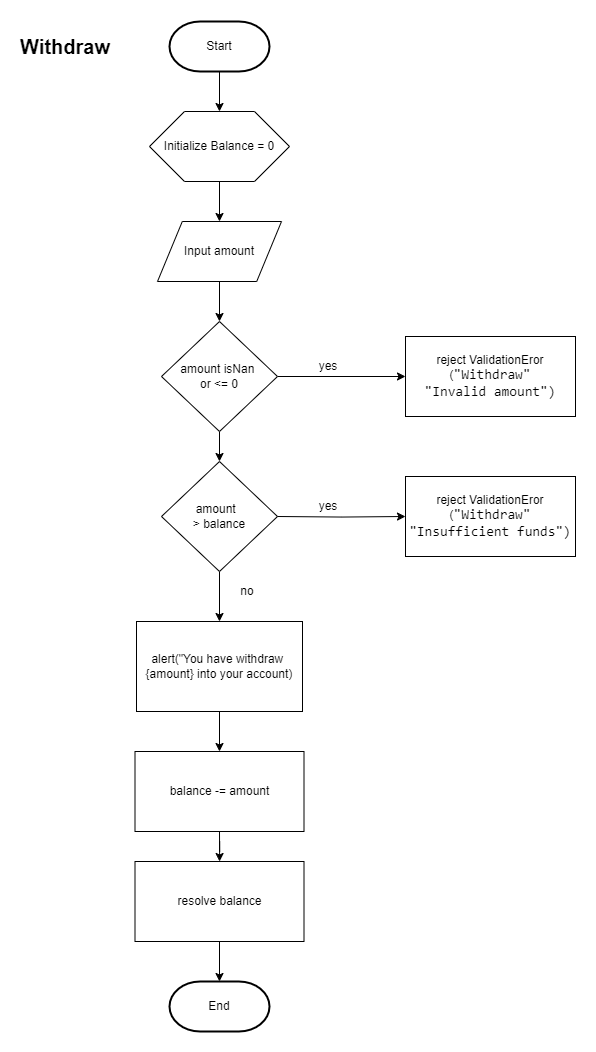

The diagram above was exported from draw.io. Its source (the exported page's mxGraphModel, read from the mxfile embedded in the PNG):
<mxGraphModel dx="2289" dy="1191" grid="1" gridSize="10" guides="1" tooltips="1" connect="1" arrows="1" fold="1" page="1" pageScale="1" pageWidth="827" pageHeight="1169" math="0" shadow="0">
  <root>
    <mxCell id="5oquFwqAyVNiJW543kQA-0" />
    <mxCell id="5oquFwqAyVNiJW543kQA-1" parent="5oquFwqAyVNiJW543kQA-0" />
    <mxCell id="5oquFwqAyVNiJW543kQA-2" style="edgeStyle=orthogonalEdgeStyle;rounded=0;orthogonalLoop=1;jettySize=auto;html=1;exitX=0.5;exitY=1;exitDx=0;exitDy=0;exitPerimeter=0;entryX=0.5;entryY=0;entryDx=0;entryDy=0;" edge="1" parent="5oquFwqAyVNiJW543kQA-1" source="5oquFwqAyVNiJW543kQA-3" target="5oquFwqAyVNiJW543kQA-6">
      <mxGeometry relative="1" as="geometry" />
    </mxCell>
    <mxCell id="5oquFwqAyVNiJW543kQA-3" value="Start" style="strokeWidth=2;html=1;shape=mxgraph.flowchart.terminator;whiteSpace=wrap;" vertex="1" parent="5oquFwqAyVNiJW543kQA-1">
      <mxGeometry x="284" y="30" width="100" height="50" as="geometry" />
    </mxCell>
    <mxCell id="5oquFwqAyVNiJW543kQA-4" value="End" style="strokeWidth=2;html=1;shape=mxgraph.flowchart.terminator;whiteSpace=wrap;" vertex="1" parent="5oquFwqAyVNiJW543kQA-1">
      <mxGeometry x="284" y="990" width="100" height="50" as="geometry" />
    </mxCell>
    <mxCell id="5oquFwqAyVNiJW543kQA-5" style="edgeStyle=orthogonalEdgeStyle;rounded=0;orthogonalLoop=1;jettySize=auto;html=1;exitX=0.5;exitY=1;exitDx=0;exitDy=0;" edge="1" parent="5oquFwqAyVNiJW543kQA-1" source="5oquFwqAyVNiJW543kQA-6" target="5oquFwqAyVNiJW543kQA-9">
      <mxGeometry relative="1" as="geometry" />
    </mxCell>
    <mxCell id="5oquFwqAyVNiJW543kQA-6" value="Initialize Balance = 0" style="shape=hexagon;perimeter=hexagonPerimeter2;whiteSpace=wrap;html=1;size=0.25" vertex="1" parent="5oquFwqAyVNiJW543kQA-1">
      <mxGeometry x="264" y="120" width="140" height="70" as="geometry" />
    </mxCell>
    <mxCell id="5oquFwqAyVNiJW543kQA-7" value="&lt;b&gt;&lt;font style=&quot;font-size: 20px;&quot;&gt;Withdraw&lt;/font&gt;&lt;/b&gt;" style="text;html=1;align=center;verticalAlign=middle;whiteSpace=wrap;rounded=0;" vertex="1" parent="5oquFwqAyVNiJW543kQA-1">
      <mxGeometry x="150" y="40" width="60" height="30" as="geometry" />
    </mxCell>
    <mxCell id="5oquFwqAyVNiJW543kQA-8" style="edgeStyle=orthogonalEdgeStyle;rounded=0;orthogonalLoop=1;jettySize=auto;html=1;exitX=0.5;exitY=1;exitDx=0;exitDy=0;entryX=0.5;entryY=0;entryDx=0;entryDy=0;" edge="1" parent="5oquFwqAyVNiJW543kQA-1" source="5oquFwqAyVNiJW543kQA-9" target="5oquFwqAyVNiJW543kQA-12">
      <mxGeometry relative="1" as="geometry" />
    </mxCell>
    <mxCell id="5oquFwqAyVNiJW543kQA-9" value="Input amount" style="shape=parallelogram;perimeter=parallelogramPerimeter;whiteSpace=wrap;html=1;dashed=0;" vertex="1" parent="5oquFwqAyVNiJW543kQA-1">
      <mxGeometry x="272" y="230" width="124" height="60" as="geometry" />
    </mxCell>
    <mxCell id="5oquFwqAyVNiJW543kQA-10" style="edgeStyle=orthogonalEdgeStyle;rounded=0;orthogonalLoop=1;jettySize=auto;html=1;exitX=1;exitY=0.5;exitDx=0;exitDy=0;" edge="1" parent="5oquFwqAyVNiJW543kQA-1" source="5oquFwqAyVNiJW543kQA-12" target="5oquFwqAyVNiJW543kQA-13">
      <mxGeometry relative="1" as="geometry" />
    </mxCell>
    <mxCell id="q6tFdXtTNDfGwfq44jd6-2" style="edgeStyle=orthogonalEdgeStyle;rounded=0;orthogonalLoop=1;jettySize=auto;html=1;exitX=0.5;exitY=1;exitDx=0;exitDy=0;entryX=0.5;entryY=0;entryDx=0;entryDy=0;" edge="1" parent="5oquFwqAyVNiJW543kQA-1" source="5oquFwqAyVNiJW543kQA-12" target="q6tFdXtTNDfGwfq44jd6-0">
      <mxGeometry relative="1" as="geometry" />
    </mxCell>
    <mxCell id="5oquFwqAyVNiJW543kQA-12" value="amount isNan&amp;nbsp;&lt;div&gt;or &amp;lt;= 0&lt;/div&gt;" style="shape=rhombus;html=1;dashed=0;whiteSpace=wrap;perimeter=rhombusPerimeter;" vertex="1" parent="5oquFwqAyVNiJW543kQA-1">
      <mxGeometry x="276" y="330" width="116" height="110" as="geometry" />
    </mxCell>
    <mxCell id="5oquFwqAyVNiJW543kQA-13" value="reject ValidationEror&lt;div&gt;(&lt;span style=&quot;font-family: Consolas, &amp;quot;Courier New&amp;quot;, monospace; font-size: 14px; white-space: pre;&quot;&gt;&quot;Withdraw&quot;&lt;/span&gt;&lt;/div&gt;&lt;div&gt;&lt;span style=&quot;font-family: Consolas, &amp;quot;Courier New&amp;quot;, monospace; font-size: 14px; white-space: pre;&quot;&gt;&quot;Invalid amount&quot;)&lt;/span&gt;&lt;/div&gt;" style="html=1;dashed=0;whiteSpace=wrap;" vertex="1" parent="5oquFwqAyVNiJW543kQA-1">
      <mxGeometry x="520" y="345" width="170" height="80" as="geometry" />
    </mxCell>
    <mxCell id="5oquFwqAyVNiJW543kQA-14" value="yes" style="text;html=1;align=center;verticalAlign=middle;whiteSpace=wrap;rounded=0;" vertex="1" parent="5oquFwqAyVNiJW543kQA-1">
      <mxGeometry x="413" y="360" width="60" height="30" as="geometry" />
    </mxCell>
    <mxCell id="5oquFwqAyVNiJW543kQA-15" style="edgeStyle=orthogonalEdgeStyle;rounded=0;orthogonalLoop=1;jettySize=auto;html=1;exitX=0.5;exitY=1;exitDx=0;exitDy=0;entryX=0.5;entryY=0;entryDx=0;entryDy=0;" edge="1" parent="5oquFwqAyVNiJW543kQA-1" source="5oquFwqAyVNiJW543kQA-16" target="5oquFwqAyVNiJW543kQA-19">
      <mxGeometry relative="1" as="geometry" />
    </mxCell>
    <mxCell id="5oquFwqAyVNiJW543kQA-16" value="alert(&quot;You have withdraw&amp;nbsp; {amount} into your account)" style="html=1;dashed=0;whiteSpace=wrap;" vertex="1" parent="5oquFwqAyVNiJW543kQA-1">
      <mxGeometry x="251" y="630" width="166" height="90" as="geometry" />
    </mxCell>
    <mxCell id="5oquFwqAyVNiJW543kQA-17" value="no" style="text;html=1;align=center;verticalAlign=middle;whiteSpace=wrap;rounded=0;" vertex="1" parent="5oquFwqAyVNiJW543kQA-1">
      <mxGeometry x="332" y="585" width="60" height="30" as="geometry" />
    </mxCell>
    <mxCell id="5oquFwqAyVNiJW543kQA-18" style="edgeStyle=orthogonalEdgeStyle;rounded=0;orthogonalLoop=1;jettySize=auto;html=1;exitX=0.5;exitY=1;exitDx=0;exitDy=0;" edge="1" parent="5oquFwqAyVNiJW543kQA-1" source="5oquFwqAyVNiJW543kQA-19" target="5oquFwqAyVNiJW543kQA-20">
      <mxGeometry relative="1" as="geometry" />
    </mxCell>
    <mxCell id="5oquFwqAyVNiJW543kQA-19" value="balance -= amount" style="html=1;dashed=0;whiteSpace=wrap;" vertex="1" parent="5oquFwqAyVNiJW543kQA-1">
      <mxGeometry x="249.5" y="760" width="169" height="80" as="geometry" />
    </mxCell>
    <mxCell id="5oquFwqAyVNiJW543kQA-20" value="resolve balance" style="html=1;dashed=0;whiteSpace=wrap;" vertex="1" parent="5oquFwqAyVNiJW543kQA-1">
      <mxGeometry x="249.5" y="870" width="169" height="80" as="geometry" />
    </mxCell>
    <mxCell id="5oquFwqAyVNiJW543kQA-21" style="edgeStyle=orthogonalEdgeStyle;rounded=0;orthogonalLoop=1;jettySize=auto;html=1;exitX=0.5;exitY=1;exitDx=0;exitDy=0;entryX=0.5;entryY=0;entryDx=0;entryDy=0;entryPerimeter=0;" edge="1" parent="5oquFwqAyVNiJW543kQA-1" source="5oquFwqAyVNiJW543kQA-20" target="5oquFwqAyVNiJW543kQA-4">
      <mxGeometry relative="1" as="geometry" />
    </mxCell>
    <mxCell id="q6tFdXtTNDfGwfq44jd6-1" style="edgeStyle=orthogonalEdgeStyle;rounded=0;orthogonalLoop=1;jettySize=auto;html=1;exitX=0.5;exitY=1;exitDx=0;exitDy=0;entryX=0.5;entryY=0;entryDx=0;entryDy=0;" edge="1" parent="5oquFwqAyVNiJW543kQA-1" source="q6tFdXtTNDfGwfq44jd6-0" target="5oquFwqAyVNiJW543kQA-16">
      <mxGeometry relative="1" as="geometry" />
    </mxCell>
    <mxCell id="q6tFdXtTNDfGwfq44jd6-0" value="amount&amp;nbsp;&amp;nbsp;&lt;div&gt;&amp;gt; balance&lt;/div&gt;" style="shape=rhombus;html=1;dashed=0;whiteSpace=wrap;perimeter=rhombusPerimeter;" vertex="1" parent="5oquFwqAyVNiJW543kQA-1">
      <mxGeometry x="276" y="470" width="116" height="110" as="geometry" />
    </mxCell>
    <mxCell id="q6tFdXtTNDfGwfq44jd6-3" style="edgeStyle=orthogonalEdgeStyle;rounded=0;orthogonalLoop=1;jettySize=auto;html=1;exitX=1;exitY=0.5;exitDx=0;exitDy=0;" edge="1" parent="5oquFwqAyVNiJW543kQA-1" target="q6tFdXtTNDfGwfq44jd6-4">
      <mxGeometry relative="1" as="geometry">
        <mxPoint x="392" y="525" as="sourcePoint" />
      </mxGeometry>
    </mxCell>
    <mxCell id="q6tFdXtTNDfGwfq44jd6-4" value="reject ValidationEror&lt;div&gt;(&lt;span style=&quot;font-family: Consolas, &amp;quot;Courier New&amp;quot;, monospace; font-size: 14px; white-space: pre;&quot;&gt;&quot;Withdraw&quot;&lt;/span&gt;&lt;/div&gt;&lt;div&gt;&lt;span style=&quot;font-family: Consolas, &amp;quot;Courier New&amp;quot;, monospace; font-size: 14px; white-space: pre;&quot;&gt;&quot;Insufficient funds&quot;)&lt;/span&gt;&lt;/div&gt;" style="html=1;dashed=0;whiteSpace=wrap;" vertex="1" parent="5oquFwqAyVNiJW543kQA-1">
      <mxGeometry x="520" y="485" width="170" height="80" as="geometry" />
    </mxCell>
    <mxCell id="q6tFdXtTNDfGwfq44jd6-5" value="yes" style="text;html=1;align=center;verticalAlign=middle;whiteSpace=wrap;rounded=0;" vertex="1" parent="5oquFwqAyVNiJW543kQA-1">
      <mxGeometry x="413" y="500" width="60" height="30" as="geometry" />
    </mxCell>
  </root>
</mxGraphModel>